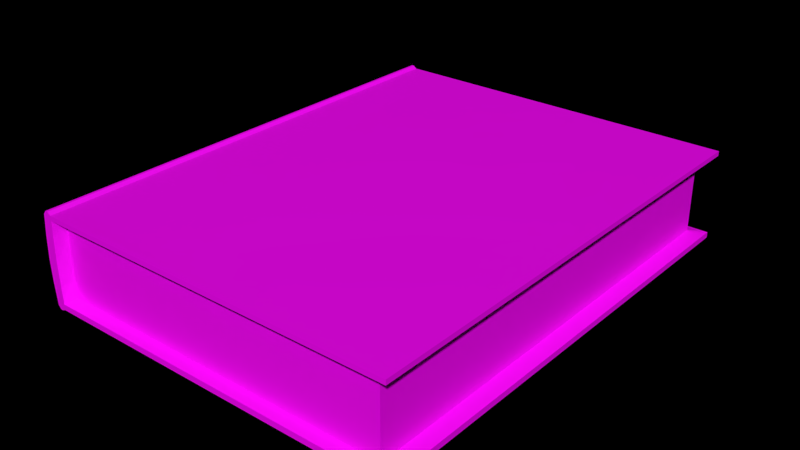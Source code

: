 # Source: book.blend  (saved by Blender 3.0.42; exported with 4.5.12 LTS)
import bpy
from mathutils import Matrix  # noqa: F401  (used for matrix-valued properties, if any)

bpy.ops.wm.read_factory_settings(use_empty=True)
scene = bpy.context.scene
scene.name = 'Scene'

# ---- collections
col_collection_1 = bpy.data.collections.new('Collection 1'); scene.collection.children.link(col_collection_1)

# ---- images (referenced by path relative to the original .blend; pixels are not part of the script)
import os
ASSET_DIR = os.environ.get("B2B_ASSET_DIR", "")  # directory of the original .blend (textures are referenced by path, not embedded)
HERE = os.path.dirname(os.path.abspath(__file__))  # packed textures are extracted next to this script under _unpacked/

def load_image(name, relpath, width, height, colorspace="sRGB"):
    """Load a texture the original file referenced (path relative to the .blend, or extracted next to this script)."""
    p = next((c for c in (os.path.join(HERE, relpath), os.path.join(ASSET_DIR, relpath)) if relpath and os.path.exists(c)), "")
    if p:
        img = bpy.data.images.load(p, check_existing=True)
        img.name = name
    else:  # same state as the original file: an image datablock whose file is absent (Cycles renders it pink)
        img = bpy.data.images.new(name, width, height)
        img.source = "FILE"
        img.filepath = "//" + (relpath or name)
    img.colorspace_settings.name = colorspace
    return img
img_cover_diff_jpg = load_image('cover_diff.jpg', 'cover_diff.jpg', 1024, 1024, 'sRGB')
img_side_diff_png = load_image('side_diff.png', 'side_diff.png', 1024, 1024, 'sRGB')

# ---- materials (node trees are filled in below, after node groups)
mat_material = bpy.data.materials.new('Material')
mat_material.alpha_threshold = 0.0
mat_material.roughness = 0.5
mat_material_001 = bpy.data.materials.new('Material.001')
mat_material_001.alpha_threshold = 0.0
mat_material_001.roughness = 0.5

# ---- material node trees
mat_material.use_nodes = True; mat_material.node_tree.nodes.clear()
_N = mat_material.node_tree.nodes; _L = mat_material.node_tree.links
n0 = _N.new('ShaderNodeOutputMaterial'); n0.name = 'Material Output.001'; n0.location = (300, 300)
n1 = _N.new('ShaderNodeBsdfPrincipled'); n1.name = 'Principled BSDF'; n1.location = (-78, 321)
n1.distribution = 'GGX'
n1.subsurface_method = 'RANDOM_WALK_SKIN'
n1.inputs[3].default_value = 1.45
n1.inputs[27].default_value = (0.0, 0.0, 0.0, 1.0)
n1.inputs[28].default_value = 1.0
n2 = _N.new('ShaderNodeTexImage'); n2.name = 'Image Texture.001'; n2.location = (-409, 320)
n2.image = img_cover_diff_jpg
_L.new(n1.outputs[0], n0.inputs[0])
_L.new(n2.outputs[0], n1.inputs[0])
n0.is_active_output = True
mat_material_001.use_nodes = True; mat_material_001.node_tree.nodes.clear()
_N = mat_material_001.node_tree.nodes; _L = mat_material_001.node_tree.links
n0 = _N.new('ShaderNodeOutputMaterial'); n0.name = 'Material Output'; n0.location = (300, 300)
n1 = _N.new('ShaderNodeBsdfPrincipled'); n1.name = 'Principled BSDF'; n1.location = (-78, 321)
n1.distribution = 'GGX'
n1.subsurface_method = 'RANDOM_WALK_SKIN'
n1.inputs[3].default_value = 1.45
n1.inputs[27].default_value = (0.0, 0.0, 0.0, 1.0)
n1.inputs[28].default_value = 1.0
n2 = _N.new('ShaderNodeTexImage'); n2.name = 'Image Texture'; n2.location = (-409, 320)
n2.image = img_side_diff_png
_L.new(n1.outputs[0], n0.inputs[0])
_L.new(n2.outputs[0], n1.inputs[0])
n0.is_active_output = True

# ---- world
world_world = bpy.data.worlds.new('World'); scene.world = world_world
world_world.color = (0.0, 0.0, 0.0)
world_world.use_sun_shadow = False
world_world.sun_shadow_jitter_overblur = 0.0
world_world.cycles.sampling_method = 'MANUAL'
world_world.cycles.sample_map_resolution = 256

# ---- meshes
me_cube = bpy.data.meshes.new('Cube')
me_cube.from_pydata([(-1.0, -1.0, -1.0), (-1.0, -1.0, 0.9737), (-1.0, 1.0, -1.0), (-1.0, 1.0, 0.9737), (1.0, -1.0, -1.0), (1.0, -1.0, 0.9737), (1.0, 1.0, -1.0), (1.0, 1.0, 0.9737), (-1.02, -1.0, -1.033), (-1.02, -1.0, 1.033), (-1.02, 1.0, 1.033), (-1.02, 1.0, -1.033), (-1.033, -1.0, -1.033), (-1.033, -1.0, 1.033), (-1.033, 1.0, 1.033), (-1.033, 1.0, -1.033), (-1.049, -1.0, -0.9567), (-1.049, -1.0, 0.9567), (-1.049, 1.0, 0.9567), (-1.049, 1.0, -0.9567), (-1.011, -1.0, -0.5), (-1.016, -1.0, 0.0), (-1.011, -1.0, 0.5), (-1.004, 1.0, 0.5), (-1.007, 1.0, 0.0), (-1.004, 1.0, -0.5), (-1.031, -1.0, -0.5166), (-1.036, -1.0, 5.96e-08), (-1.031, -1.0, 0.5166), (-1.024, 1.0, 0.5166), (-1.027, 1.0, -5.96e-08), (-1.024, 1.0, -0.5166), (-1.044, -1.0, -0.5166), (-1.049, -1.0, 5.96e-08), (-1.044, -1.0, 0.5166), (-1.037, 1.0, 0.5166), (-1.04, 1.0, -5.96e-08), (-1.037, 1.0, -0.5166), (-1.06, -1.0, -0.4784), (-1.065, -1.0, 2.98e-08), (-1.06, -1.0, 0.4784), (-1.06, 1.0, 0.4784), (-1.065, 1.0, -2.98e-08), (-1.06, 1.0, -0.4784), (-1.0, -1.0, 0.8703), (-1.02, -1.0, 0.872), (-1.033, -1.0, 0.872), (-1.052, -1.0, 0.8074), (-1.0, 1.0, 0.8703), (1.0, 1.0, 0.8703), (1.0, -1.0, 0.8703), (-1.02, 1.0, 0.872), (-1.033, 1.0, 0.872), (-1.052, 1.0, 0.8074), (-1.0, 1.0, -0.8744), (1.0, 1.0, -0.8744), (1.0, -1.0, -0.8744), (-1.02, 1.0, -0.9035), (-1.033, 1.0, -0.9035), (-1.052, 1.0, -0.8365), (-1.0, -1.0, -0.8744), (-1.02, -1.0, -0.9035), (-1.033, -1.0, -0.9035), (-1.052, -1.0, -0.8365), (-0.9843, -0.9495, -0.8305), (-0.9843, -0.9495, -0.475), (-0.9843, -0.9495, -0.0003076), (-0.9843, -0.9495, 0.4744), (-0.9843, 0.9495, 0.801), (-0.9843, 0.9495, 0.4744), (-0.9843, 0.9495, -0.0003076), (-0.9843, 0.9495, -0.475), (0.9146, 0.9495, 0.801), (0.9146, 0.9495, 0.4744), (0.9146, 0.9495, -0.0003076), (0.9146, 0.9495, -0.475), (0.9146, -0.9495, 0.801), (0.9146, -0.9495, 0.4744), (0.9146, -0.9495, -0.0003076), (0.9146, -0.9495, -0.475), (-0.9843, -0.9495, 0.801), (-0.9843, 0.9495, -0.8305), (0.9146, 0.9495, -0.8305), (0.9146, -0.9495, -0.8305)], [], [(2, 0, 8, 11), (54, 55, 6, 2), (55, 56, 4, 6), (56, 60, 0, 4), (0, 2, 6, 4), (5, 7, 3, 1), (57, 11, 15, 58), (1, 3, 10, 9), (54, 2, 11, 57), (44, 1, 9, 45), (15, 12, 16, 19), (45, 9, 13, 46), (11, 8, 12, 15), (9, 10, 14, 13), (63, 59, 19, 16), (13, 14, 18, 17), (58, 15, 19, 59), (46, 13, 17, 47), (62, 32, 38, 63), (32, 33, 39, 38), (33, 34, 40, 39), (52, 35, 41, 53), (35, 36, 42, 41), (36, 37, 43, 42), (47, 53, 41, 40), (40, 41, 42, 39), (39, 42, 43, 38), (61, 26, 32, 62), (26, 27, 33, 32), (27, 28, 34, 33), (60, 20, 26, 61), (20, 21, 27, 26), (21, 22, 28, 27), (48, 23, 29, 51), (23, 24, 30, 29), (24, 25, 31, 30), (51, 29, 35, 52), (29, 30, 36, 35), (30, 31, 37, 36), (21, 20, 65, 66), (60, 56, 83, 64), (44, 22, 67, 80), (20, 60, 64, 65), (54, 25, 71, 81), (50, 44, 80, 76), (25, 24, 70, 71), (49, 50, 76, 72), (24, 23, 69, 70), (3, 7, 49, 48), (7, 5, 50, 49), (5, 1, 44, 50), (10, 51, 52, 14), (3, 48, 51, 10), (17, 18, 53, 47), (14, 52, 53, 18), (34, 46, 47, 40), (28, 45, 46, 34), (22, 44, 45, 28), (0, 60, 61, 8), (8, 61, 62, 12), (12, 62, 63, 16), (37, 58, 59, 43), (38, 43, 59, 63), (25, 54, 57, 31), (31, 57, 58, 37), (48, 49, 72, 68), (23, 48, 68, 69), (55, 54, 81, 82), (76, 80, 67, 77), (77, 67, 66, 78), (78, 66, 65, 79), (72, 76, 77, 73), (73, 77, 78, 74), (74, 78, 79, 75), (68, 72, 73, 69), (69, 73, 74, 70), (70, 74, 75, 71), (79, 65, 64, 83), (75, 79, 83, 82), (71, 75, 82, 81), (56, 55, 82, 83), (22, 21, 66, 67)])
me_cube.polygons.foreach_set('material_index', [0, 0, 0, 0, 0, 0, 0, 0, 0, 0, 0, 0, 0, 0, 0, 0, 0, 0, 0, 0, 0, 0, 0, 0, 0, 0, 0, 0, 0, 0, 0, 0, 0, 0, 0, 0, 0, 0, 0, 0, 0, 0, 0, 0, 0, 0, 0, 0, 0, 0, 0, 0, 0, 0, 0, 0, 0, 0, 0, 0, 0, 0, 0, 0, 0, 0, 0, 0, 1, 1, 1, 1, 1, 1, 1, 1, 1, 1, 1, 1, 0, 0])
_uv = me_cube.uv_layers.new(name='UVMap')
_uv.uv.foreach_set('vector', [0.4488, 0.9595, 0.4488, 0.0338, 0.4542, 0.03359, 0.4542, 0.9593, 0.6672, 0.1274, 0.843, 0.1274, 0.843, 0.1422, 0.6672, 0.1422, 0.2387, 0.12, 0.2387, 0.04248, 0.2476, 0.04248, 0.2476, 0.12, 0.269, 0.09162, 0.411, 0.09162, 0.411, 0.1067, 0.269, 0.1067, 0.4528, 0.9718, 0.4528, 0.02167, 0.01623, 0.02167, 0.01623, 0.9718, 0.981, 0.9696, 0.981, 0.02347, 0.5463, 0.02347, 0.5463, 0.9696, 0.6008, 0.4185, 0.6008, 0.4431, 0.5962, 0.4431, 0.5962, 0.4185, 0.5528, 0.06479, 0.5528, 0.9526, 0.5431, 0.9524, 0.5431, 0.06458, 0.6076, 0.4129, 0.6076, 0.4368, 0.6008, 0.4431, 0.6008, 0.4185, 0.5624, 0.08187, 0.5624, 0.06226, 0.5692, 0.05095, 0.5692, 0.08154, 0.4543, 0.01859, 0.4543, 0.9716, 0.4575, 0.9716, 0.4575, 0.01859, 0.5692, 0.08154, 0.5692, 0.05095, 0.5738, 0.05095, 0.5738, 0.08154, 0.4528, 0.01373, 0.4528, 0.9523, 0.4468, 0.9523, 0.4468, 0.01373, 0.331, 0.3444, 0.331, 0.6778, 0.3289, 0.6778, 0.3289, 0.3444, 0.4627, 0.9716, 0.4627, 0.01859, 0.4575, 0.01859, 0.4575, 0.9716, 0.5425, 0.9716, 0.5425, 0.01859, 0.5392, 0.01859, 0.5392, 0.9716, 0.5962, 0.4185, 0.5962, 0.4431, 0.5906, 0.4286, 0.5896, 0.4058, 0.5738, 0.08154, 0.5738, 0.05095, 0.5794, 0.06547, 0.5806, 0.0938, 0.5738, 0.4185, 0.5777, 0.3451, 0.5833, 0.3378, 0.5804, 0.4058, 0.5777, 0.3451, 0.5794, 0.247, 0.585, 0.247, 0.5833, 0.3378, 0.5794, 0.247, 0.5777, 0.149, 0.5833, 0.1562, 0.585, 0.247, 0.5962, 0.08154, 0.5948, 0.149, 0.5867, 0.1562, 0.5894, 0.0938, 0.5948, 0.149, 0.5938, 0.247, 0.585, 0.247, 0.5867, 0.1562, 0.5938, 0.247, 0.5948, 0.3451, 0.5867, 0.3378, 0.585, 0.247, 0.5328, 0.9716, 0.5328, 0.01859, 0.5188, 0.01859, 0.5188, 0.9716, 0.5188, 0.9716, 0.5188, 0.01859, 0.4984, 0.01859, 0.4984, 0.9716, 0.4984, 0.9716, 0.4984, 0.01859, 0.4779, 0.01859, 0.4779, 0.9716, 0.5692, 0.4185, 0.5731, 0.3451, 0.5777, 0.3451, 0.5738, 0.4185, 0.5731, 0.3451, 0.5749, 0.247, 0.5794, 0.247, 0.5777, 0.3451, 0.5749, 0.247, 0.5731, 0.149, 0.5777, 0.149, 0.5794, 0.247, 0.5624, 0.4129, 0.5663, 0.3419, 0.5731, 0.3451, 0.5692, 0.4185, 0.5663, 0.3419, 0.5681, 0.247, 0.5749, 0.247, 0.5731, 0.3451, 0.5681, 0.247, 0.5663, 0.1521, 0.5731, 0.149, 0.5749, 0.247, 0.6076, 0.08187, 0.6061, 0.1521, 0.5993, 0.149, 0.6008, 0.08154, 0.6061, 0.1521, 0.6052, 0.247, 0.5984, 0.247, 0.5993, 0.149, 0.6052, 0.247, 0.6061, 0.3419, 0.5993, 0.3451, 0.5984, 0.247, 0.6008, 0.08154, 0.5993, 0.149, 0.5948, 0.149, 0.5962, 0.08154, 0.5993, 0.149, 0.5984, 0.247, 0.5938, 0.247, 0.5948, 0.149, 0.5984, 0.247, 0.5993, 0.3451, 0.5948, 0.3451, 0.5938, 0.247, 0.331, 0.8234, 0.331, 0.74, 0.3393, 0.7443, 0.3393, 0.8234, 0.6268, 0.03543, 0.979, 0.03543, 0.9627, 0.05906, 0.6284, 0.05906, 0.331, 0.9684, 0.331, 0.9067, 0.3393, 0.9025, 0.3393, 0.9569, 0.331, 0.74, 0.331, 0.6777, 0.3393, 0.685, 0.3393, 0.7443, 0.3475, 0.6777, 0.3475, 0.7401, 0.3393, 0.7443, 0.3393, 0.685, 0.0385, 0.05766, 0.3824, 0.05766, 0.3797, 0.06983, 0.05318, 0.06984, 0.3475, 0.7401, 0.3475, 0.8234, 0.3393, 0.8234, 0.3393, 0.7443, 0.9791, 0.4882, 0.9791, 0.8215, 0.9651, 0.8131, 0.9651, 0.4966, 0.3475, 0.8234, 0.3475, 0.9067, 0.3393, 0.9025, 0.3393, 0.8234, 0.6681, 0.1019, 0.8276, 0.1019, 0.8276, 0.1172, 0.6681, 0.1172, 0.2476, 0.12, 0.2476, 0.04248, 0.2549, 0.04248, 0.2549, 0.12, 0.2747, 0.0467, 0.4168, 0.0467, 0.4168, 0.05914, 0.2747, 0.05914, 0.6008, 0.05095, 0.6008, 0.08154, 0.5962, 0.08154, 0.5962, 0.05095, 0.6076, 0.06226, 0.6076, 0.08187, 0.6008, 0.08154, 0.6008, 0.05095, 0.5392, 0.9716, 0.5392, 0.01859, 0.5328, 0.01859, 0.5328, 0.9716, 0.5962, 0.05095, 0.5962, 0.08154, 0.5894, 0.0938, 0.5906, 0.06547, 0.5777, 0.149, 0.5738, 0.08154, 0.5806, 0.0938, 0.5833, 0.1562, 0.5731, 0.149, 0.5692, 0.08154, 0.5738, 0.08154, 0.5777, 0.149, 0.5663, 0.1521, 0.5624, 0.08187, 0.5692, 0.08154, 0.5731, 0.149, 0.5624, 0.4368, 0.5624, 0.4129, 0.5692, 0.4185, 0.5692, 0.4431, 0.5692, 0.4431, 0.5692, 0.4185, 0.5738, 0.4185, 0.5738, 0.4431, 0.5738, 0.4431, 0.5738, 0.4185, 0.5804, 0.4058, 0.5794, 0.4286, 0.5948, 0.3451, 0.5962, 0.4185, 0.5896, 0.4058, 0.5867, 0.3378, 0.4779, 0.9716, 0.4779, 0.01859, 0.4627, 0.01859, 0.4627, 0.9716, 0.6061, 0.3419, 0.6076, 0.4129, 0.6008, 0.4185, 0.5993, 0.3451, 0.5993, 0.3451, 0.6008, 0.4185, 0.5962, 0.4185, 0.5948, 0.3451, 0.0391, 0.06942, 0.4149, 0.06942, 0.3989, 0.08273, 0.04205, 0.08273, 0.3475, 0.9067, 0.3475, 0.9684, 0.3393, 0.9569, 0.3393, 0.9025, 0.979, 0.9707, 0.6268, 0.9707, 0.6284, 0.9471, 0.9627, 0.9471, 0.01036, 0.804, 0.9816, 0.804, 0.9816, 0.6508, 0.01036, 0.6508, 0.01036, 0.6508, 0.9816, 0.6508, 0.9816, 0.428, 0.01036, 0.428, 0.01036, 0.428, 0.9816, 0.428, 0.9816, 0.2052, 0.01036, 0.2052, 0.007364, 0.8324, 0.9811, 0.8324, 0.9811, 0.6729, 0.007364, 0.6729, 0.007364, 0.6729, 0.9811, 0.6729, 0.9811, 0.4411, 0.007364, 0.4411, 0.007364, 0.4411, 0.9811, 0.4411, 0.9811, 0.2092, 0.007364, 0.2092, 0.9816, 0.804, 0.01036, 0.804, 0.01036, 0.6508, 0.9816, 0.6508, 0.9816, 0.6508, 0.01036, 0.6508, 0.01036, 0.428, 0.9816, 0.428, 0.9816, 0.428, 0.01036, 0.428, 0.01036, 0.2052, 0.9816, 0.2052, 0.01036, 0.2052, 0.9816, 0.2052, 0.9816, 0.03842, 0.01036, 0.03842, 0.007364, 0.2092, 0.9811, 0.2092, 0.9811, 0.03559, 0.007364, 0.03559, 0.9816, 0.2052, 0.01036, 0.2052, 0.01036, 0.03842, 0.9816, 0.03842, 0.979, 0.03543, 0.979, 0.9707, 0.9627, 0.9471, 0.9627, 0.05906, 0.331, 0.9067, 0.331, 0.8234, 0.3393, 0.8234, 0.3393, 0.9025])
me_cube.materials.append(mat_material)
me_cube.materials.append(mat_material_001)
me_cube.use_remesh_preserve_volume = False
me_cube.use_remesh_preserve_attributes = False
me_cube.use_mirror_vertex_groups = False
me_cube.update()

# ---- objects
ob_cube = bpy.data.objects.new('Cube', me_cube)

# ---- transforms, parenting, visibility, modifiers, constraints
ob_cube.location = (0.0, 0.0, 0.03647)
ob_cube.rotation_euler = (3.142, 3.142, 1.51e-07)
ob_cube.scale = (-0.0961, 0.1266, 0.02435)
ob_cube.lineart.crease_threshold = 0.0

# ---- collection membership
col_collection_1.objects.link(ob_cube)

# ---- scene / render settings (as saved in the file)
scene.frame_start = 1; scene.frame_end = 250; scene.frame_set(133)
scene.render.engine = 'CYCLES'
scene.render.resolution_percentage = 50
scene.render.dither_intensity = 0.0
scene.cycles.use_denoising = False
scene.cycles.samples = 200
scene.cycles.sampling_pattern = 'TABULATED_SOBOL'
scene.cycles.light_sampling_threshold = 0.0
scene.cycles.use_adaptive_sampling = False
scene.cycles.use_light_tree = False
scene.cycles.blur_glossy = 0.0
scene.cycles.pixel_filter_type = 'GAUSSIAN'
scene.cycles.sample_clamp_indirect = 0.0
scene.view_settings.view_transform = 'Standard'
bpy.context.view_layer.update()

# ---- added for rendering (the .blend has no active camera and no usable light): camera, sun
cam_auto = bpy.data.cameras.new('AutoCamera')
cam_auto.lens = 50.0
cam_auto.sensor_width = 36.0
cam_auto.clip_end = 1000.0
ob_auto_camera = bpy.data.objects.new('AutoCamera', cam_auto)
scene.collection.objects.link(ob_auto_camera)
ob_auto_camera.location = (0.298133, -0.361505, 0.277477)
ob_auto_camera.rotation_euler = (1.09748, -7.21219e-08, 0.694738)
scene.camera = ob_auto_camera
light_auto_sun = bpy.data.lights.new('AutoSun', 'SUN')
light_auto_sun.energy = 3.0
light_auto_sun.angle = 0.0523599
ob_auto_sun = bpy.data.objects.new('AutoSun', light_auto_sun)
scene.collection.objects.link(ob_auto_sun)
ob_auto_sun.rotation_euler = (0.872665, 0.174533, 0.523599)
bpy.context.view_layer.update()
